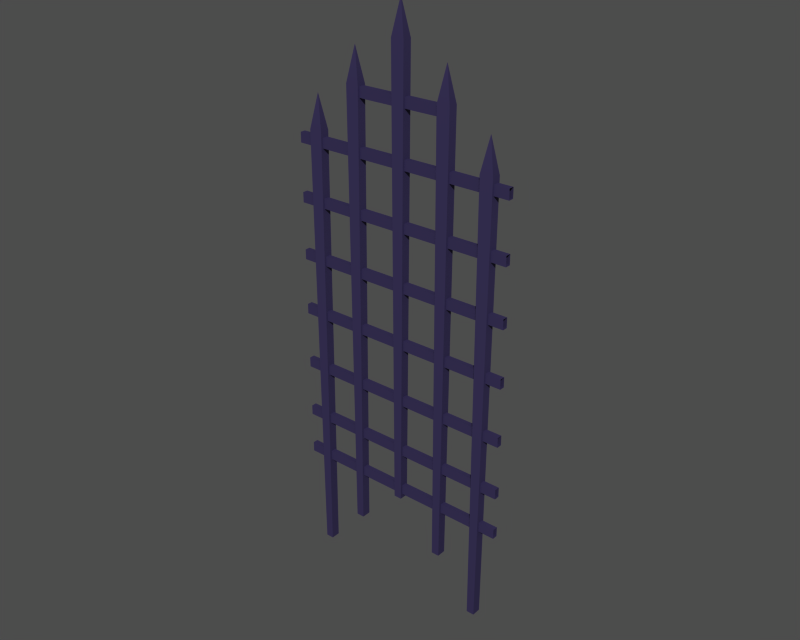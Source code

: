 # Source: o10017_08.blend  (saved by Blender 3.6.13; exported with 4.5.12 LTS)
import bpy
from mathutils import Matrix  # noqa: F401  (used for matrix-valued properties, if any)

bpy.ops.wm.read_factory_settings(use_empty=True)
scene = bpy.context.scene
scene.name = '1'

# ---- collections
col_collection_1 = bpy.data.collections.new('Collection 1'); scene.collection.children.link(col_collection_1)

# ---- materials (node trees are filled in below, after node groups)
mat_arena_fierce_battle_g = bpy.data.materials.new('Arena_Fierce Battle_g')
mat_arena_fierce_battle_g.alpha_threshold = 0.0
mat_arena_fierce_battle_g.diffuse_color = (0.2078, 0.1843, 0.3216, 1.0)
mat_arena_fierce_battle_g.roughness = 0.5
mat_arena_fierce_battle_g.line_color = (0.0, 0.0, 0.0, 1.0)

# ---- material node trees

# ---- meshes
me_arena_fierce_battle_g = bpy.data.meshes.new('Arena_Fierce Battle_g')
me_arena_fierce_battle_g.from_pydata([(-8.907, 7.322, 730.6), (-4.799, 7.322, 19.02), (-4.799, -7.322, 19.02), (-8.907, -7.321, 730.6), (11.93, 7.322, 730.6), (7.826, 7.322, 19.02), (-4.799, 7.322, 19.02), (-8.907, 7.322, 730.6), (11.93, -7.321, 730.6), (7.827, -7.322, 19.02), (7.826, 7.322, 19.02), (11.93, 7.322, 730.6), (-8.907, -7.321, 730.6), (-4.799, -7.322, 19.02), (7.827, -7.322, 19.02), (11.93, -7.321, 730.6), (1.513, 6.08e-05, 784.1), (1.513, 6.08e-05, 784.1), (1.513, 6.08e-05, 784.1), (1.513, 6.08e-05, 784.1), (181.2, 4.18, 296.2), (-181.2, 4.179, 296.2), (-181.2, -4.18, 296.2), (181.2, -4.179, 296.2), (181.2, 4.18, 280.3), (-181.2, 4.179, 280.3), (-181.2, 4.179, 296.2), (181.2, 4.18, 296.2), (181.2, -4.179, 280.3), (-181.2, -4.18, 280.3), (-181.2, 4.179, 280.3), (181.2, 4.18, 280.3), (181.2, -4.179, 296.2), (-181.2, -4.18, 296.2), (-181.2, -4.18, 280.3), (181.2, -4.179, 280.3), (181.2, 4.18, 387.7), (-181.2, 4.179, 387.7), (-181.2, -4.18, 387.7), (181.2, -4.179, 387.7), (181.2, 4.18, 371.8), (-181.2, 4.179, 371.8), (-181.2, 4.179, 387.7), (181.2, 4.18, 387.7), (181.2, -4.179, 371.8), (-181.2, -4.18, 371.8), (-181.2, 4.179, 371.8), (181.2, 4.18, 371.8), (181.2, -4.179, 387.7), (-181.2, -4.18, 387.7), (-181.2, -4.18, 371.8), (181.2, -4.179, 371.8), (181.2, 4.18, 479.2), (-181.2, 4.179, 479.2), (-181.2, -4.18, 479.2), (181.2, -4.179, 479.2), (181.2, 4.18, 463.3), (-181.2, 4.179, 463.3), (-181.2, 4.179, 479.2), (181.2, 4.18, 479.2), (181.2, -4.179, 463.3), (-181.2, -4.18, 463.3), (-181.2, 4.179, 463.3), (181.2, 4.18, 463.3), (181.2, -4.179, 479.2), (-181.2, -4.18, 479.2), (-181.2, -4.18, 463.3), (181.2, -4.179, 463.3), (181.2, 4.18, 570.7), (-181.2, 4.179, 570.7), (-181.2, -4.18, 570.7), (181.2, -4.179, 570.7), (181.2, 4.18, 554.8), (-181.2, 4.179, 554.8), (-181.2, 4.179, 570.7), (181.2, 4.18, 570.7), (181.2, -4.179, 554.8), (-181.2, -4.18, 554.8), (-181.2, 4.179, 554.8), (181.2, 4.18, 554.8), (181.2, -4.179, 570.7), (-181.2, -4.18, 570.7), (-181.2, -4.18, 554.8), (181.2, -4.179, 554.8), (66.39, 7.322, 657.8), (70.5, 7.322, -53.78), (70.5, -7.322, -53.78), (66.39, -7.321, 657.8), (87.23, 7.322, 657.8), (83.12, 7.322, -53.78), (70.5, 7.322, -53.78), (66.39, 7.322, 657.8), (87.23, -7.321, 657.8), (83.12, -7.322, -53.78), (83.12, 7.322, -53.78), (87.23, 7.322, 657.8), (66.39, -7.321, 657.8), (70.5, -7.322, -53.78), (83.12, -7.322, -53.78), (87.23, -7.321, 657.8), (76.81, 5.531e-05, 711.3), (76.81, 5.531e-05, 711.3), (76.81, 5.531e-05, 711.3), (76.81, 5.531e-05, 711.3), (136.7, 7.322, 579.8), (140.8, 7.322, -131.8), (140.8, -7.322, -131.8), (136.7, -7.321, 579.8), (157.5, 7.322, 579.8), (153.4, 7.322, -131.8), (140.8, 7.322, -131.8), (136.7, 7.322, 579.8), (157.5, -7.321, 579.8), (153.4, -7.322, -131.8), (153.4, 7.322, -131.8), (157.5, 7.322, 579.8), (136.7, -7.321, 579.8), (140.8, -7.322, -131.8), (153.4, -7.322, -131.8), (157.5, -7.321, 579.8), (147.1, 4.942e-05, 633.3), (147.1, 4.942e-05, 633.3), (147.1, 4.942e-05, 633.3), (147.1, 4.942e-05, 633.3), (181.2, 4.18, 42.41), (-181.2, 4.179, 42.41), (-181.2, -4.18, 42.41), (181.2, -4.179, 42.41), (181.2, 4.18, 26.5), (-181.2, 4.179, 26.5), (-181.2, 4.179, 42.41), (181.2, 4.18, 42.41), (181.2, -4.179, 26.5), (-181.2, -4.18, 26.5), (-181.2, 4.179, 26.5), (181.2, 4.18, 26.5), (181.2, -4.179, 42.41), (-181.2, -4.18, 42.41), (-181.2, -4.18, 26.5), (181.2, -4.179, 26.5), (-88.14, 7.321, 657.8), (-84.03, 7.321, -53.78), (-84.03, -7.322, -53.78), (-88.14, -7.322, 657.8), (-67.3, 7.321, 657.8), (-71.4, 7.321, -53.78), (-84.03, 7.321, -53.78), (-88.14, 7.321, 657.8), (-67.3, -7.322, 657.8), (-71.4, -7.322, -53.78), (-71.4, 7.321, -53.78), (-67.3, 7.321, 657.8), (-88.14, -7.322, 657.8), (-84.03, -7.322, -53.78), (-71.4, -7.322, -53.78), (-67.3, -7.322, 657.8), (-77.72, -0.0001888, 711.3), (-77.72, -0.0001888, 711.3), (-77.72, -0.0001888, 711.3), (-77.72, -0.0001888, 711.3), (-158.9, 7.321, 579.8), (-154.8, 7.321, -131.8), (-154.8, -7.322, -131.8), (-158.9, -7.322, 579.8), (-138.0, 7.321, 579.8), (-142.2, 7.321, -131.8), (-154.8, 7.321, -131.8), (-158.9, 7.321, 579.8), (-138.0, -7.322, 579.8), (-142.2, -7.322, -131.8), (-142.2, 7.321, -131.8), (-138.0, 7.321, 579.8), (-158.9, -7.322, 579.8), (-154.8, -7.322, -131.8), (-142.2, -7.322, -131.8), (-138.0, -7.322, 579.8), (-148.5, -0.0001947, 633.3), (-148.5, -0.0001947, 633.3), (-148.5, -0.0001947, 633.3), (-148.5, -0.0001947, 633.3), (181.2, 4.18, 201.8), (-181.2, 4.179, 201.8), (-181.2, -4.18, 201.8), (181.2, -4.179, 201.8), (181.2, 4.18, 185.9), (-181.2, 4.179, 185.9), (-181.2, 4.179, 201.8), (181.2, 4.18, 201.8), (181.2, -4.179, 185.9), (-181.2, -4.18, 185.9), (-181.2, 4.179, 185.9), (181.2, 4.18, 185.9), (181.2, -4.179, 201.8), (-181.2, -4.18, 201.8), (-181.2, -4.18, 185.9), (181.2, -4.179, 185.9), (181.2, 4.18, 113.2), (-181.2, 4.179, 113.2), (-181.2, -4.18, 113.2), (181.2, -4.179, 113.2), (181.2, 4.18, 97.32), (-181.2, 4.179, 97.32), (-181.2, 4.179, 113.2), (181.2, 4.18, 113.2), (181.2, -4.179, 97.32), (-181.2, -4.18, 97.32), (-181.2, 4.179, 97.32), (181.2, 4.18, 97.32), (181.2, -4.179, 113.2), (-181.2, -4.18, 113.2), (-181.2, -4.18, 97.32), (181.2, -4.179, 97.32), (78.84, 4.179, 656.5), (-82.18, 4.179, 656.5), (-82.18, -4.18, 656.5), (78.84, -4.18, 656.5), (78.84, 4.179, 640.6), (-82.18, 4.179, 640.6), (-82.18, 4.179, 656.5), (78.84, 4.179, 656.5), (78.84, -4.18, 640.6), (-82.18, -4.18, 640.6), (-82.18, 4.179, 640.6), (78.84, 4.179, 640.6), (78.84, -4.18, 656.5), (-82.18, -4.18, 656.5), (-82.18, -4.18, 640.6), (78.84, -4.18, 640.6)], [], [(0, 1, 2), (3, 0, 2), (4, 5, 6), (6, 7, 4), (8, 9, 10), (10, 11, 8), (12, 13, 14), (14, 15, 12), (16, 0, 3), (17, 4, 7), (18, 8, 11), (19, 12, 15), (20, 21, 22), (22, 23, 20), (24, 25, 26), (26, 27, 24), (28, 29, 30), (30, 31, 28), (32, 33, 34), (34, 35, 32), (36, 37, 38), (38, 39, 36), (40, 41, 42), (42, 43, 40), (44, 45, 46), (46, 47, 44), (48, 49, 50), (50, 51, 48), (52, 53, 54), (54, 55, 52), (56, 57, 58), (58, 59, 56), (60, 61, 62), (62, 63, 60), (64, 65, 66), (66, 67, 64), (68, 69, 70), (70, 71, 68), (72, 73, 74), (74, 75, 72), (76, 77, 78), (78, 79, 76), (80, 81, 82), (82, 83, 80), (84, 85, 86), (86, 87, 84), (88, 89, 90), (90, 91, 88), (92, 93, 94), (94, 95, 92), (96, 97, 98), (98, 99, 96), (100, 84, 87), (101, 88, 91), (102, 92, 95), (103, 96, 99), (104, 105, 106), (106, 107, 104), (108, 109, 110), (110, 111, 108), (112, 113, 114), (114, 115, 112), (116, 117, 118), (118, 119, 116), (120, 104, 107), (121, 108, 111), (122, 112, 115), (123, 116, 119), (124, 125, 126), (126, 127, 124), (128, 129, 130), (130, 131, 128), (132, 133, 134), (134, 135, 132), (136, 137, 138), (138, 139, 136), (140, 141, 142), (142, 143, 140), (144, 145, 146), (146, 147, 144), (148, 149, 150), (150, 151, 148), (152, 153, 154), (154, 155, 152), (156, 140, 143), (157, 144, 147), (158, 148, 151), (159, 152, 155), (160, 161, 162), (162, 163, 160), (164, 165, 166), (166, 167, 164), (168, 169, 170), (170, 171, 168), (172, 173, 174), (174, 175, 172), (176, 160, 163), (177, 164, 167), (178, 168, 171), (179, 172, 175), (180, 181, 182), (182, 183, 180), (184, 185, 186), (186, 187, 184), (188, 189, 190), (190, 191, 188), (192, 193, 194), (194, 195, 192), (196, 197, 198), (198, 199, 196), (200, 201, 202), (202, 203, 200), (204, 205, 206), (206, 207, 204), (208, 209, 210), (210, 211, 208), (212, 213, 214), (214, 215, 212), (216, 217, 218), (218, 219, 216), (220, 221, 222), (222, 223, 220), (224, 225, 226), (226, 227, 224)])
me_arena_fierce_battle_g.polygons.foreach_set('use_smooth', [True] * 124)
_uv = me_arena_fierce_battle_g.uv_layers.new(name='UVTex')
_uv.uv.foreach_set('vector', [0.3921, 0.9291, 0.3921, 0.006712, 0.3728, 0.006712, 0.3728, 0.9291, 0.3921, 0.9291, 0.3728, 0.006712, 0.4375, 0.9295, 0.4321, 0.006709, 0.4156, 0.006709, 0.4156, 0.006709, 0.4102, 0.9295, 0.4375, 0.9295, 0.3921, 0.9291, 0.3921, 0.006712, 0.3728, 0.006712, 0.3728, 0.006712, 0.3728, 0.9291, 0.3921, 0.9291, 0.4375, 0.9295, 0.4321, 0.006709, 0.4156, 0.006709, 0.4156, 0.006709, 0.4102, 0.9295, 0.4375, 0.9295, 0.3824, 0.989, 0.3921, 0.9291, 0.3728, 0.9291, 0.4239, 0.989, 0.4375, 0.9295, 0.4102, 0.9295, 0.3824, 0.989, 0.3921, 0.9291, 0.3728, 0.9291, 0.4239, 0.989, 0.4375, 0.9295, 0.4102, 0.9295, 0.4487, 0.006709, 0.4487, 0.989, 0.4754, 0.989, 0.4754, 0.989, 0.4754, 0.006709, 0.4487, 0.006709, 0.4928, 0.006709, 0.4928, 0.989, 0.5435, 0.989, 0.5435, 0.989, 0.5435, 0.006709, 0.4928, 0.006709, 0.4487, 0.006709, 0.4487, 0.989, 0.4754, 0.989, 0.4754, 0.989, 0.4754, 0.006709, 0.4487, 0.006709, 0.5435, 0.989, 0.5435, 0.006709, 0.4928, 0.006709, 0.4928, 0.006709, 0.4928, 0.989, 0.5435, 0.989, 0.4487, 0.006709, 0.4487, 0.989, 0.4754, 0.989, 0.4754, 0.989, 0.4754, 0.006709, 0.4487, 0.006709, 0.4928, 0.006709, 0.4928, 0.989, 0.5435, 0.989, 0.5435, 0.989, 0.5435, 0.006709, 0.4928, 0.006709, 0.4487, 0.006709, 0.4487, 0.989, 0.4754, 0.989, 0.4754, 0.989, 0.4754, 0.006709, 0.4487, 0.006709, 0.5435, 0.989, 0.5435, 0.006709, 0.4928, 0.006709, 0.4928, 0.006709, 0.4928, 0.989, 0.5435, 0.989, 0.4487, 0.006709, 0.4487, 0.989, 0.4754, 0.989, 0.4754, 0.989, 0.4754, 0.006709, 0.4487, 0.006709, 0.4928, 0.006709, 0.4928, 0.989, 0.5435, 0.989, 0.5435, 0.989, 0.5435, 0.006709, 0.4928, 0.006709, 0.4487, 0.006709, 0.4487, 0.989, 0.4754, 0.989, 0.4754, 0.989, 0.4754, 0.006709, 0.4487, 0.006709, 0.5435, 0.989, 0.5435, 0.006709, 0.4928, 0.006709, 0.4928, 0.006709, 0.4928, 0.989, 0.5435, 0.989, 0.4487, 0.006709, 0.4487, 0.989, 0.4754, 0.989, 0.4754, 0.989, 0.4754, 0.006709, 0.4487, 0.006709, 0.4928, 0.006709, 0.4928, 0.989, 0.5435, 0.989, 0.5435, 0.989, 0.5435, 0.006709, 0.4928, 0.006709, 0.4487, 0.006709, 0.4487, 0.989, 0.4754, 0.989, 0.4754, 0.989, 0.4754, 0.006709, 0.4487, 0.006709, 0.5435, 0.989, 0.5435, 0.006709, 0.4928, 0.006709, 0.4928, 0.006709, 0.4928, 0.989, 0.5435, 0.989, 0.3921, 0.9291, 0.3921, 0.006712, 0.3728, 0.006712, 0.3728, 0.006712, 0.3728, 0.9291, 0.3921, 0.9291, 0.4375, 0.9295, 0.4321, 0.006709, 0.4156, 0.006709, 0.4156, 0.006709, 0.4102, 0.9295, 0.4375, 0.9295, 0.3921, 0.9291, 0.3921, 0.006712, 0.3728, 0.006712, 0.3728, 0.006712, 0.3728, 0.9291, 0.3921, 0.9291, 0.4375, 0.9295, 0.4321, 0.006709, 0.4156, 0.006709, 0.4156, 0.006709, 0.4102, 0.9295, 0.4375, 0.9295, 0.3824, 0.989, 0.3921, 0.9291, 0.3728, 0.9291, 0.4239, 0.989, 0.4375, 0.9295, 0.4102, 0.9295, 0.3824, 0.989, 0.3921, 0.9291, 0.3728, 0.9291, 0.4239, 0.989, 0.4375, 0.9295, 0.4102, 0.9295, 0.3921, 0.9291, 0.3921, 0.006712, 0.3728, 0.006712, 0.3728, 0.006712, 0.3728, 0.9291, 0.3921, 0.9291, 0.4375, 0.9295, 0.4321, 0.006709, 0.4156, 0.006709, 0.4156, 0.006709, 0.4102, 0.9295, 0.4375, 0.9295, 0.3921, 0.9291, 0.3921, 0.006712, 0.3728, 0.006712, 0.3728, 0.006712, 0.3728, 0.9291, 0.3921, 0.9291, 0.4375, 0.9295, 0.4321, 0.006709, 0.4156, 0.006709, 0.4156, 0.006709, 0.4102, 0.9295, 0.4375, 0.9295, 0.3824, 0.989, 0.3921, 0.9291, 0.3728, 0.9291, 0.4239, 0.989, 0.4375, 0.9295, 0.4102, 0.9295, 0.3824, 0.989, 0.3921, 0.9291, 0.3728, 0.9291, 0.4239, 0.989, 0.4375, 0.9295, 0.4102, 0.9295, 0.4487, 0.006709, 0.4487, 0.989, 0.4754, 0.989, 0.4754, 0.989, 0.4754, 0.006709, 0.4487, 0.006709, 0.4928, 0.006709, 0.4928, 0.989, 0.5435, 0.989, 0.5435, 0.989, 0.5435, 0.006709, 0.4928, 0.006709, 0.4487, 0.006709, 0.4487, 0.989, 0.4754, 0.989, 0.4754, 0.989, 0.4754, 0.006709, 0.4487, 0.006709, 0.5435, 0.989, 0.5435, 0.006709, 0.4928, 0.006709, 0.4928, 0.006709, 0.4928, 0.989, 0.5435, 0.989, 0.3921, 0.9291, 0.3921, 0.006712, 0.3728, 0.006712, 0.3728, 0.006712, 0.3728, 0.9291, 0.3921, 0.9291, 0.4375, 0.9295, 0.4321, 0.006709, 0.4156, 0.006709, 0.4156, 0.006709, 0.4102, 0.9295, 0.4375, 0.9295, 0.3921, 0.9291, 0.3921, 0.006712, 0.3728, 0.006712, 0.3728, 0.006712, 0.3728, 0.9291, 0.3921, 0.9291, 0.4375, 0.9295, 0.4321, 0.006709, 0.4156, 0.006709, 0.4156, 0.006709, 0.4102, 0.9295, 0.4375, 0.9295, 0.3824, 0.989, 0.3921, 0.9291, 0.3728, 0.9291, 0.4239, 0.989, 0.4375, 0.9295, 0.4102, 0.9295, 0.3824, 0.989, 0.3921, 0.9291, 0.3728, 0.9291, 0.4239, 0.989, 0.4375, 0.9295, 0.4102, 0.9295, 0.3921, 0.9291, 0.3921, 0.006712, 0.3728, 0.006712, 0.3728, 0.006712, 0.3728, 0.9291, 0.3921, 0.9291, 0.4375, 0.9295, 0.4321, 0.006709, 0.4156, 0.006709, 0.4156, 0.006709, 0.4102, 0.9295, 0.4375, 0.9295, 0.3921, 0.9291, 0.3921, 0.006712, 0.3728, 0.006712, 0.3728, 0.006712, 0.3728, 0.9291, 0.3921, 0.9291, 0.4375, 0.9295, 0.4321, 0.006709, 0.4156, 0.006709, 0.4156, 0.006709, 0.4102, 0.9295, 0.4375, 0.9295, 0.3824, 0.989, 0.3921, 0.9291, 0.3728, 0.9291, 0.4239, 0.989, 0.4375, 0.9295, 0.4102, 0.9295, 0.3824, 0.989, 0.3921, 0.9291, 0.3728, 0.9291, 0.4239, 0.989, 0.4375, 0.9295, 0.4102, 0.9295, 0.6143, 0.005686, 0.6143, 0.9918, 0.6407, 0.9918, 0.6407, 0.9918, 0.6407, 0.005686, 0.6143, 0.005686, 0.556, 0.004704, 0.556, 0.9908, 0.6062, 0.9908, 0.6062, 0.9908, 0.6062, 0.004704, 0.556, 0.004704, 0.6143, 0.005686, 0.6143, 0.9918, 0.6407, 0.9918, 0.6407, 0.9918, 0.6407, 0.005686, 0.6143, 0.005686, 0.6062, 0.9908, 0.6062, 0.004704, 0.556, 0.004704, 0.556, 0.004704, 0.556, 0.9908, 0.6062, 0.9908, 0.6143, 0.005686, 0.6143, 0.9918, 0.6407, 0.9918, 0.6407, 0.9918, 0.6407, 0.005686, 0.6143, 0.005686, 0.556, 0.004704, 0.556, 0.9908, 0.6062, 0.9908, 0.6062, 0.9908, 0.6062, 0.004704, 0.556, 0.004704, 0.6143, 0.005686, 0.6143, 0.9918, 0.6407, 0.9918, 0.6407, 0.9918, 0.6407, 0.005686, 0.6143, 0.005686, 0.6062, 0.9908, 0.6062, 0.004704, 0.556, 0.004704, 0.556, 0.004704, 0.556, 0.9908, 0.6062, 0.9908, 0.2086, 0.0131, 0.2086, 0.5262, 0.2352, 0.5262, 0.2352, 0.5262, 0.2352, 0.0131, 0.2086, 0.0131, 0.2527, 0.009, 0.2527, 0.5221, 0.3033, 0.5221, 0.3033, 0.5221, 0.3033, 0.009, 0.2527, 0.009, 0.3229, 0.008812, 0.3229, 0.5219, 0.3495, 0.5219, 0.3495, 0.5219, 0.3495, 0.008812, 0.3229, 0.008812, 0.3033, 0.5222, 0.3033, 0.009116, 0.2527, 0.009116, 0.2527, 0.009116, 0.2527, 0.5222, 0.3033, 0.5222])
me_arena_fierce_battle_g.materials.append(mat_arena_fierce_battle_g)
me_arena_fierce_battle_g.use_remesh_preserve_volume = False
me_arena_fierce_battle_g.use_remesh_preserve_attributes = False
me_arena_fierce_battle_g.use_mirror_vertex_groups = False
me_arena_fierce_battle_g.update()
arm_armature = bpy.data.armatures.new('armature')  # bones are not reproduced

# ---- objects
ob_o10017_obj = bpy.data.objects.new('o10017_obj', arm_armature)
ob_arena_fierce_battle_g = bpy.data.objects.new('Arena_Fierce Battle_g', me_arena_fierce_battle_g)

# ---- transforms, parenting, visibility, modifiers, constraints
ob_o10017_obj.location = (0.0, 0.0, 0.0)
ob_o10017_obj.lock_rotations_4d = False
ob_o10017_obj.empty_display_type = 'ARROWS'
ob_o10017_obj.show_in_front = True
ob_o10017_obj.lineart.crease_threshold = 0.0
ob_arena_fierce_battle_g.parent = ob_o10017_obj
ob_arena_fierce_battle_g.location = (0.0, -1.137e-13, -36.8)
ob_arena_fierce_battle_g.lock_rotations_4d = False
ob_arena_fierce_battle_g.empty_display_type = 'ARROWS'
ob_arena_fierce_battle_g.lineart.crease_threshold = 0.0
_vg = ob_arena_fierce_battle_g.vertex_groups.new(name='b_door')
_vg.add([0, 1, 2, 3, 4, 5, 6, 7, 8, 9, 10, 11, 12, 13, 14, 15, 16, 17, 18, 19, 20, 21, 22, 23, 24, 25, 26, 27, 28, 29, 30, 31, 32, 33, 34, 35, 36, 37, 38, 39, 40, 41, 42, 43, 44, 45, 46, 47, 48, 49, 50, 51, 52, 53, 54, 55, 56, 57, 58, 59, 60, 61, 62, 63, 64, 65, 66, 67, 68, 69, 70, 71, 72, 73, 74, 75, 76, 77, 78, 79, 80, 81, 82, 83, 84, 85, 86, 87, 88, 89, 90, 91, 92, 93, 94, 95, 96, 97, 98, 99, 100, 101, 102, 103, 104, 105, 106, 107, 108, 109, 110, 111, 112, 113, 114, 115, 116, 117, 118, 119, 120, 121, 122, 123, 124, 125, 126, 127, 128, 129, 130, 131, 132, 133, 134, 135, 136, 137, 138, 139, 140, 141, 142, 143, 144, 145, 146, 147, 148, 149, 150, 151, 152, 153, 154, 155, 156, 157, 158, 159, 160, 161, 162, 163, 164, 165, 166, 167, 168, 169, 170, 171, 172, 173, 174, 175, 176, 177, 178, 179, 180, 181, 182, 183, 184, 185, 186, 187, 188, 189, 190, 191, 192, 193, 194, 195, 196, 197, 198, 199, 200, 201, 202, 203, 204, 205, 206, 207, 208, 209, 210, 211, 212, 213, 214, 215, 216, 217, 218, 219, 220, 221, 222, 223, 224, 225, 226, 227], 1.0, 'REPLACE')
_m = ob_arena_fierce_battle_g.modifiers.new('Armature', 'ARMATURE')
_m.object = ob_o10017_obj
_m.use_bone_envelopes = True

# ---- collection membership
col_collection_1.objects.link(ob_o10017_obj)
col_collection_1.objects.link(ob_arena_fierce_battle_g)

# ---- scene / render settings (as saved in the file)
scene.frame_start = 1; scene.frame_end = 10; scene.frame_set(1)
scene.render.engine = 'BLENDER_EEVEE_NEXT'
scene.render.image_settings.file_format = 'TARGA'
scene.render.image_settings.color_mode = 'RGB'
scene.render.image_settings.compression = 90
scene.render.resolution_x = 320
scene.render.resolution_y = 256
scene.render.fps = 25
scene.render.dither_intensity = 0.0
scene.render.use_compositing = False
scene.render.use_sequencer = False
scene.render.use_file_extension = False
scene.render.bake_margin = 2
scene.render.bake_bias = 0.0
scene.render.use_stamp_time = False
scene.render.use_stamp_date = False
scene.render.use_stamp_frame = False
scene.render.use_stamp_camera = False
scene.render.use_stamp_scene = False
scene.render.use_stamp_filename = False
scene.render.use_stamp_render_time = False
scene.render.stamp_font_size = 0
scene.render.stamp_foreground = (0.0, 0.0, 0.0, 0.0)
scene.render.stamp_background = (0.0, 0.0, 0.0, 0.0)
scene.cycles.use_denoising = False
scene.cycles.samples = 10
scene.cycles.sampling_pattern = 'TABULATED_SOBOL'
scene.cycles.light_sampling_threshold = 0.0
scene.cycles.use_adaptive_sampling = False
scene.cycles.use_light_tree = False
scene.cycles.blur_glossy = 0.0
scene.cycles.volume_bounces = 1
scene.cycles.pixel_filter_type = 'GAUSSIAN'
scene.cycles.sample_clamp_indirect = 0.0
scene.view_settings.view_transform = 'Raw'
bpy.context.view_layer.update()

# ---- added for rendering (the .blend has no active camera and no usable light): camera, sun + grey world if the file has none
cam_auto = bpy.data.cameras.new('AutoCamera')
cam_auto.lens = 50.0
cam_auto.sensor_width = 36.0
cam_auto.clip_end = 15995.0
ob_auto_camera = bpy.data.objects.new('AutoCamera', cam_auto)
scene.collection.objects.link(ob_auto_camera)
ob_auto_camera.location = (911.397, -1093.68, 1018.46)
ob_auto_camera.rotation_euler = (1.09748, -7.21219e-08, 0.694738)
scene.camera = ob_auto_camera
light_auto_sun = bpy.data.lights.new('AutoSun', 'SUN')
light_auto_sun.energy = 3.0
light_auto_sun.angle = 0.0523599
ob_auto_sun = bpy.data.objects.new('AutoSun', light_auto_sun)
scene.collection.objects.link(ob_auto_sun)
ob_auto_sun.rotation_euler = (0.872665, 0.174533, 0.523599)
if scene.world is None:
    world_auto = bpy.data.worlds.new('AutoWorld')
    world_auto.color = (0.3, 0.3, 0.3)
    scene.world = world_auto
bpy.context.view_layer.update()
